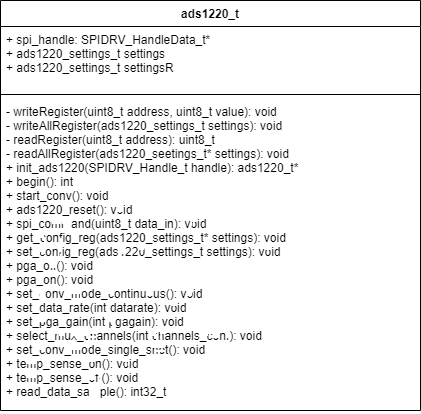

The diagram above was exported from draw.io. Its source (the exported page's mxGraphModel, read from the mxfile embedded in the PNG):
<mxGraphModel dx="1674" dy="756" grid="1" gridSize="10" guides="1" tooltips="1" connect="1" arrows="1" fold="1" page="1" pageScale="1" pageWidth="827" pageHeight="1169" math="0" shadow="0">
  <root>
    <mxCell id="0" />
    <mxCell id="1" parent="0" />
    <mxCell id="rrwehpbUOM03Pn1tNRXH-10" value="ads1220_t" style="swimlane;fontStyle=1;align=center;verticalAlign=top;childLayout=stackLayout;horizontal=1;startSize=26;horizontalStack=0;resizeParent=1;resizeParentMax=0;resizeLast=0;collapsible=1;marginBottom=0;" parent="1" vertex="1">
      <mxGeometry x="260" y="80" width="420" height="410" as="geometry">
        <mxRectangle x="500" y="360" width="90" height="26" as="alternateBounds" />
      </mxGeometry>
    </mxCell>
    <mxCell id="rrwehpbUOM03Pn1tNRXH-11" value="+ spi_handle: SPIDRV_HandleData_t*&#10;+ ads1220_settings_t settings&#10;+ ads1220_settings_t settingsR&#10;" style="text;strokeColor=none;fillColor=none;align=left;verticalAlign=top;spacingLeft=4;spacingRight=4;overflow=hidden;rotatable=0;points=[[0,0.5],[1,0.5]];portConstraint=eastwest;" parent="rrwehpbUOM03Pn1tNRXH-10" vertex="1">
      <mxGeometry y="26" width="420" height="64" as="geometry" />
    </mxCell>
    <mxCell id="rrwehpbUOM03Pn1tNRXH-12" value="" style="line;strokeWidth=1;fillColor=none;align=left;verticalAlign=middle;spacingTop=-1;spacingLeft=3;spacingRight=3;rotatable=0;labelPosition=right;points=[];portConstraint=eastwest;" parent="rrwehpbUOM03Pn1tNRXH-10" vertex="1">
      <mxGeometry y="90" width="420" height="8" as="geometry" />
    </mxCell>
    <mxCell id="rrwehpbUOM03Pn1tNRXH-13" value="- writeRegister(uint8_t address, uint8_t value): void&#10;- writeAllRegister(ads1220_settings_t settings): void&#10;- readRegister(uint8_t address): uint8_t&#10;- readAllRegister(ads1220_seetings_t* settings): void&#10;+ init_ads1220(SPIDRV_Handle_t handle): ads1220_t*&#10;+ begin(): int&#10;+ start_conv(): void&#10;+ ads1220_reset(): void&#10;+ spi_command(uint8_t data_in): void&#10;+ get_config_reg(ads1220_settings_t* settings): void&#10;+ set_config_reg(ads1220_settings_t settings): void&#10;+ pga_off(): void&#10;+ pga_on(): void&#10;+ set_conv_mode_continuous(): void&#10;+ set_data_rate(int datarate): void&#10;+ set_pga_gain(int pgagain): void&#10;+ select_mux_channels(int channels_conf): void&#10;+ set_conv_mode_single_shot(): void&#10;+ temp_sense_on(): void&#10;+ temp_sense_off(): void&#10;+ read_data_sample(): int32_t" style="text;strokeColor=none;fillColor=none;align=left;verticalAlign=top;spacingLeft=4;spacingRight=4;overflow=hidden;rotatable=0;points=[[0,0.5],[1,0.5]];portConstraint=eastwest;" parent="rrwehpbUOM03Pn1tNRXH-10" vertex="1">
      <mxGeometry y="98" width="420" height="312" as="geometry" />
    </mxCell>
  </root>
</mxGraphModel>